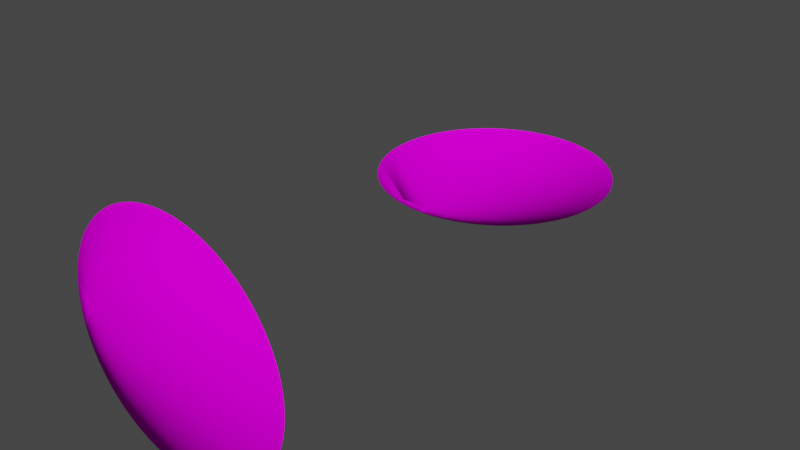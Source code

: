 # Source: link2.m.blend  (saved by Blender 3.2.14; exported with 4.5.12 LTS)
import bpy
from mathutils import Matrix  # noqa: F401  (used for matrix-valued properties, if any)

bpy.ops.wm.read_factory_settings(use_empty=True)
scene = bpy.context.scene
scene.name = 'Scene'

# ---- images (referenced by path relative to the original .blend; pixels are not part of the script)
import os
ASSET_DIR = os.environ.get("B2B_ASSET_DIR", "")  # directory of the original .blend (textures are referenced by path, not embedded)
HERE = os.path.dirname(os.path.abspath(__file__))  # packed textures are extracted next to this script under _unpacked/

def load_image(name, relpath, width, height, colorspace="sRGB"):
    """Load a texture the original file referenced (path relative to the .blend, or extracted next to this script)."""
    p = next((c for c in (os.path.join(HERE, relpath), os.path.join(ASSET_DIR, relpath)) if relpath and os.path.exists(c)), "")
    if p:
        img = bpy.data.images.load(p, check_existing=True)
        img.name = name
    else:  # same state as the original file: an image datablock whose file is absent (Cycles renders it pink)
        img = bpy.data.images.new(name, width, height)
        img.source = "FILE"
        img.filepath = "//" + (relpath or name)
    img.colorspace_settings.name = colorspace
    return img
img_colors_png = load_image('colors.png', 'colors.png', 1024, 1024, 'sRGB')

# ---- materials (node trees are filled in below, after node groups)
mat_part__feature024 = bpy.data.materials.new('Part__Feature024')
mat_part__feature024.use_transparent_shadow = False
mat_part__feature024.diffuse_color = (1.0, 1.0, 1.0, 1.0)
mat_part__feature024.roughness = 1.0
mat_part__feature024.specular_intensity = 0.125

# ---- material node trees
mat_part__feature024.use_nodes = True; mat_part__feature024.node_tree.nodes.clear()
_N = mat_part__feature024.node_tree.nodes; _L = mat_part__feature024.node_tree.links
n0 = _N.new('ShaderNodeBsdfPrincipled'); n0.name = 'Principled BSDF'; n0.location = (10, 300)
n0.distribution = 'GGX'
n0.subsurface_method = 'RANDOM_WALK_SKIN'
n0.inputs[2].default_value = 1.0
n0.inputs[3].default_value = 1.0
n0.inputs[13].default_value = 0.125
n0.inputs[27].default_value = (0.0, 0.0, 0.0, 1.0)
n0.inputs[28].default_value = 1.0
n1 = _N.new('ShaderNodeOutputMaterial'); n1.name = 'Material Output'; n1.location = (300, 300)
n2 = _N.new('ShaderNodeTexImage'); n2.name = '图像纹理'; n2.location = (-300, 600)
n2.image = img_colors_png
_L.new(n0.outputs[0], n1.inputs[0])
_L.new(n2.outputs[0], n0.inputs[0])
n1.is_active_output = True

# ---- world
world_world = bpy.data.worlds.new('World'); scene.world = world_world
world_world.use_nodes = True; world_world.node_tree.nodes.clear()
_N = world_world.node_tree.nodes; _L = world_world.node_tree.links
n0 = _N.new('ShaderNodeOutputWorld'); n0.name = 'World Output'; n0.location = (300, 300)
n1 = _N.new('ShaderNodeBackground'); n1.name = 'Background'; n1.location = (10, 300)
n1.inputs[0].default_value = (0.05088, 0.05088, 0.05088, 1.0)
_L.new(n1.outputs[0], n0.inputs[0])
n0.is_active_output = True
world_world.color = (0.05088, 0.05088, 0.05088)
world_world.use_sun_shadow = False
world_world.sun_shadow_jitter_overblur = 0.0

# ---- meshes
me_node0_part__feature024 = bpy.data.meshes.new('node0_Part__Feature024')
me_node0_part__feature024.from_pydata([(-0.04633, -0.194, 0.003214), (-0.04968, -0.194, 0.003474), (-0.04982, -0.194, 5e-05), (-0.04631, -0.194, -0.003199), (-0.04968, -0.194, -0.003474), (-0.04604, -0.194, 0.002939), (-0.04603, -0.194, -0.002916), (0.007513, -0.194, -0.05451), (0.0114, -0.194, -0.05381), (0.04195, -0.194, 0.03553), (0.03947, -0.194, 0.03825), (0.03661, -0.194, 0.04102), (-0.05441, -0.194, 0.008237), (-0.05313, -0.194, 0.01427), (0.01524, -0.194, -0.05286), (0.01893, -0.194, -0.05165), (-0.05109, -0.194, 0.0204), (0.02227, -0.194, -0.05029), (0.02587, -0.194, -0.04856), (-0.04839, -0.194, 0.02612), (0.03063, -0.194, -0.04571), (-0.04548, -0.194, 0.03091), (0.03427, -0.194, -0.04302), (-0.04241, -0.194, 0.03498), (0.0365, -0.194, -0.04115), (-0.0399, -0.194, 0.0378), (0.03865, -0.194, -0.03914), (-0.03695, -0.194, 0.04071), (0.04148, -0.194, -0.03615), (-0.0332, -0.194, 0.04383), (0.04411, -0.194, -0.03286), (0.0458, -0.194, -0.03047), (-0.05357, -0.194, -0.0126), (-0.05465, -0.194, -0.006386), (-0.05496, -0.194, -0.002103), (-0.03016, -0.194, 0.04596), (0.04727, -0.194, -0.02813), (-0.02676, -0.194, 0.04804), (-0.05497, -0.194, 0.002178), (0.0489, -0.194, -0.02519), (-0.02125, -0.194, 0.05075), (0.05081, -0.194, -0.02107), (0.05238, -0.194, -0.01687), (-0.01497, -0.194, 0.05294), (0.05376, -0.194, -0.01162), (-0.05177, -0.194, -0.01863), (-0.009944, -0.194, 0.0541), (0.05419, -0.194, -0.009415), (0.05455, -0.194, -0.007023), (-0.005348, -0.194, 0.05476), (0.05481, -0.194, -0.00457), (0.05496, -0.194, -0.002213), (-0.000949, -0.194, 0.055), (0.05499, -0.194, 0.001368), (0.002436, -0.194, 0.05495), (-0.04797, -0.194, -0.02694), (-0.0499, -0.194, -0.02316), (0.05485, -0.194, 0.004172), (0.006595, -0.194, 0.05461), (0.05448, -0.194, 0.007582), (0.01045, -0.194, 0.05401), (0.05404, -0.194, 0.01022), (-0.04095, -0.194, -0.03675), (-0.04496, -0.194, -0.03174), (0.05321, -0.194, 0.01389), (0.01586, -0.194, 0.05267), (-0.02616, -0.194, -0.04839), (-0.0292, -0.194, -0.04662), (-0.03277, -0.194, -0.0442), (0.05258, -0.194, 0.01608), (-0.03699, -0.194, -0.04073), (0.000247, -0.194, -0.055), (-0.004411, -0.194, -0.05486), (0.05133, -0.194, 0.01974), (0.02104, -0.194, 0.05082), (-0.01097, -0.194, -0.05392), (-0.01634, -0.194, -0.05254), (-0.0216, -0.194, -0.05061), (0.003464, -0.194, -0.05489), (0.04995, -0.194, 0.02296), (0.02688, -0.194, 0.048), (0.04868, -0.194, 0.02554), (0.04725, -0.194, 0.0281), (0.04474, -0.194, 0.03196), (0.03216, -0.194, 0.0446), (0.05068, 0.02139, 0.0005), (0.04891, 0.0252, 0.0005), (-0.004924, 0.05479, 0.0005), (-0.009608, 0.05417, 0.0005), (-0.055, 0.001107, 0.0005), (0.05209, 0.01768, 0.0005), (-0.0548, 0.004722, 0.0005), (0.000297, 0.05502, 0.0005), (0.05303, 0.01459, 0.0005), (-0.05437, 0.008373, 0.0005), (0.05401, 0.01055, 0.0005), (-0.05362, 0.01227, 0.0005), (-0.05275, 0.01558, 0.0005), (0.05469, 0.005897, 0.0005), (0.004937, 0.05479, 0.0005), (-0.05167, 0.01886, 0.0005), (0.05497, 0.002087, 0.0005), (0.009607, 0.05418, 0.0005), (-0.05038, 0.02207, 0.0005), (0.05499, -0.00115, 0.0005), (-0.0489, 0.02519, 0.0005), (0.01417, 0.05315, 0.0005), (-0.04696, 0.02865, 0.0005), (0.01817, 0.05193, 0.0005), (-0.04464, 0.03215, 0.0005), (0.0218, 0.0505, 0.0005), (-0.04252, 0.03489, 0.0005), (0.02493, 0.04904, 0.0005), (-0.0401, 0.03767, 0.0005), (0.02822, 0.04722, 0.0005), (-0.03732, 0.04042, 0.0005), (0.03113, 0.04535, 0.0005), (-0.03395, 0.0433, 0.0005), (0.03427, 0.04304, 0.0005), (-0.0301, 0.04605, 0.0005), (0.03763, 0.04013, 0.0005), (-0.02603, 0.04848, 0.0005), (0.04042, 0.03731, 0.0005), (0.04321, 0.03406, 0.0005), (-0.02207, 0.05039, 0.0005), (-0.01888, 0.05167, 0.0005), (0.04635, 0.02965, 0.0005), (-0.01472, 0.05302, 0.0005), (-0.001925, -0.05497, 0.0005), (0.000972, -0.055, 0.0005), (-0.005655, -0.05472, 0.0005), (-0.01221, -0.05363, 0.0005), (-0.009454, -0.05419, 0.0005), (-0.01483, -0.05297, 0.0005), (-0.01763, -0.0521, 0.0005), (-0.02001, -0.05124, 0.0005), (-0.02288, -0.05003, 0.0005), (-0.02664, -0.04814, 0.0005), (-0.02961, -0.04635, 0.0005), (-0.0319, -0.04482, 0.0005), (-0.03452, -0.04281, 0.000502), (-0.03675, -0.04093, 0.0005), (-0.03882, -0.03897, 0.0005), (-0.05266, -0.01591, 0.0005), (-0.05346, -0.01293, 0.0005), (-0.05498, -0.001638, 0.0005), (-0.05485, -0.004144, 0.0005), (-0.04084, -0.03685, 0.0005), (-0.04291, -0.03441, 0.0005), (-0.04483, -0.03189, 0.0005), (-0.04683, -0.02886, 0.0005), (-0.04852, -0.02592, 0.0005), (-0.05019, -0.02253, 0.0005), (-0.05147, -0.01938, 0.000501), (-0.05406, -0.01019, 0.0005), (-0.0546, -0.006699, 0.0005), (0.05489, -0.003485, 0.0005), (0.0, -0.0505, 0.0005), (-1.7e-05, -0.05182, 0.0005), (0.003511, -0.05489, 0.0005), (0.0547, -0.005732, 0.0005), (0.007075, -0.05456, 0.0005), (0.05438, -0.008299, 0.0005), (0.01054, -0.05399, 0.0005), (0.05371, -0.01188, 0.0005), (0.01355, -0.05331, 0.0005), (0.05295, -0.01487, 0.0005), (0.01659, -0.05244, 0.0005), (0.05202, -0.0179, 0.0005), (0.01983, -0.05131, 0.0005), (-0.01429, -0.04999, 0.0005), (0.05081, -0.02108, 0.0005), (0.0237, -0.04965, 0.0005), (0.04969, -0.0236, 0.0005), (0.0484, -0.02613, 0.0005), (0.02698, -0.04794, 0.0005), (0.04677, -0.02896, 0.0005), (0.03011, -0.04605, 0.0005), (-0.01424, -0.04999, 0.0005), (0.04485, -0.03184, 0.0005), (0.03356, -0.04359, 0.0005), (0.04307, -0.03421, 0.0005), (0.03624, -0.04138, 0.0005), (0.04137, -0.03625, 0.0005), (0.03787, -0.03988, 0.000501), (0.0394, -0.03838, 0.0005), (-0.00015, -0.05196, 0.0005), (-0.001351, -0.05211, 0.0005), (-0.00149, -0.05228, 0.0005), (-0.000196, -0.05199, 0.0005), (-0.000184, -0.05198, 0.000648), (-0.01428, -0.04999, 0.000695)], [], [(0, 1, 2), (3, 2, 4), (5, 0, 2), (6, 2, 3), (5, 2, 6), (7, 8, 6), (9, 10, 5), (5, 10, 11), (0, 12, 1), (0, 13, 12), (8, 14, 6), (14, 15, 6), (0, 16, 13), (15, 17, 6), (17, 18, 6), (0, 19, 16), (5, 19, 0), (18, 20, 6), (5, 21, 19), (20, 22, 6), (5, 23, 21), (22, 24, 6), (5, 25, 23), (24, 26, 6), (5, 27, 25), (26, 28, 6), (5, 29, 27), (28, 30, 6), (30, 31, 6), (32, 4, 33), (33, 4, 34), (5, 35, 29), (4, 2, 34), (31, 36, 6), (5, 37, 35), (34, 2, 38), (36, 39, 6), (5, 40, 37), (39, 41, 6), (32, 3, 4), (41, 42, 6), (5, 43, 40), (42, 44, 6), (45, 3, 32), (5, 46, 43), (44, 47, 6), (47, 48, 6), (5, 49, 46), (48, 50, 6), (50, 51, 6), (5, 52, 49), (6, 53, 5), (51, 53, 6), (5, 54, 52), (55, 3, 56), (56, 3, 45), (53, 57, 5), (55, 6, 3), (5, 58, 54), (57, 59, 5), (5, 60, 58), (59, 61, 5), (62, 6, 63), (63, 6, 55), (61, 64, 5), (5, 65, 60), (66, 6, 67), (67, 6, 68), (64, 69, 5), (68, 6, 70), (70, 6, 62), (71, 6, 72), (69, 73, 5), (5, 74, 65), (72, 6, 75), (75, 6, 76), (76, 6, 77), (77, 6, 66), (78, 6, 71), (7, 6, 78), (73, 79, 5), (5, 80, 74), (79, 81, 5), (81, 82, 5), (82, 83, 5), (5, 84, 80), (2, 1, 38), (38, 1, 12), (83, 9, 5), (5, 11, 84), (104, 156, 157), (158, 159, 129), (157, 159, 158), (156, 160, 157), (157, 161, 159), (160, 162, 157), (157, 163, 161), (162, 164, 157), (157, 165, 163), (164, 166, 157), (157, 167, 165), (166, 168, 157), (157, 169, 167), (151, 170, 150), (168, 171, 157), (150, 170, 149), (149, 170, 148), (148, 170, 147), (147, 170, 142), (142, 170, 141), (141, 170, 140), (157, 172, 169), (140, 170, 139), (139, 170, 138), (171, 173, 157), (138, 170, 137), (137, 170, 136), (136, 170, 135), (135, 170, 134), (173, 174, 157), (157, 175, 172), (174, 176, 157), (157, 177, 175), (144, 178, 143), (143, 178, 153), (153, 178, 152), (152, 178, 151), (176, 179, 157), (151, 178, 170), (157, 180, 177), (170, 133, 134), (179, 181, 157), (157, 182, 180), (181, 183, 157), (170, 131, 133), (157, 184, 182), (183, 185, 157), (170, 132, 131), (157, 185, 184), (186, 187, 157), (186, 157, 158), (170, 157, 187), (91, 157, 89), (94, 157, 91), (96, 157, 94), (97, 157, 96), (100, 157, 97), (103, 157, 100), (144, 157, 178), (105, 157, 103), (107, 157, 105), (109, 157, 107), (111, 157, 109), (113, 157, 111), (115, 157, 113), (117, 157, 115), (119, 157, 117), (121, 157, 119), (124, 157, 121), (125, 157, 124), (127, 157, 125), (88, 157, 127), (87, 157, 88), (92, 157, 87), (99, 157, 92), (102, 157, 99), (106, 157, 102), (108, 157, 106), (110, 157, 108), (112, 157, 110), (114, 157, 112), (116, 157, 114), (118, 157, 116), (120, 157, 118), (122, 157, 120), (123, 157, 122), (126, 157, 123), (86, 157, 126), (85, 157, 86), (90, 157, 85), (93, 157, 90), (95, 157, 93), (98, 157, 95), (89, 157, 145), (145, 157, 146), (146, 157, 155), (155, 157, 154), (154, 157, 144), (132, 187, 130), (170, 187, 132), (187, 188, 130), (98, 101, 157), (187, 189, 188), (188, 128, 130), (189, 128, 188), (189, 129, 128), (101, 104, 157), (158, 129, 189), (190, 189, 187), (190, 158, 189), (191, 157, 170), (158, 190, 186), (190, 187, 186), (170, 178, 191), (157, 191, 178)])
me_node0_part__feature024.polygons.foreach_set('use_smooth', [True] * 205)
_uv = me_node0_part__feature024.uv_layers.new(name='UVMap')
_uv.uv.foreach_set('vector', [0.1187, 0.8654, 0.1184, 0.8663, 0.1176, 0.8659, 0.1172, 0.8647, 0.1176, 0.8659, 0.1168, 0.8655, 0.1187, 0.8653, 0.1187, 0.8654, 0.1176, 0.8659, 0.1173, 0.8647, 0.1176, 0.8659, 0.1172, 0.8647, 0.1187, 0.8653, 0.1176, 0.8659, 0.1173, 0.8647, 0.1114, 0.8464, 0.112, 0.8455, 0.1173, 0.8647, 0.1361, 0.8483, 0.1364, 0.8491, 0.1187, 0.8653, 0.1187, 0.8653, 0.1364, 0.8491, 0.1367, 0.8501, 0.1187, 0.8654, 0.119, 0.8679, 0.1184, 0.8663, 0.1187, 0.8654, 0.1205, 0.8683, 0.119, 0.8679, 0.112, 0.8455, 0.1126, 0.8447, 0.1173, 0.8647, 0.1126, 0.8447, 0.1133, 0.844, 0.1173, 0.8647, 0.1187, 0.8654, 0.1221, 0.8685, 0.1205, 0.8683, 0.1133, 0.844, 0.114, 0.8433, 0.1173, 0.8647, 0.114, 0.8433, 0.1148, 0.8427, 0.1173, 0.8647, 0.1187, 0.8654, 0.1238, 0.8685, 0.1221, 0.8685, 0.1187, 0.8653, 0.1238, 0.8685, 0.1187, 0.8654, 0.1148, 0.8427, 0.116, 0.8419, 0.1173, 0.8647, 0.1187, 0.8653, 0.1252, 0.8683, 0.1238, 0.8685, 0.116, 0.8419, 0.117, 0.8413, 0.1173, 0.8647, 0.1187, 0.8653, 0.1265, 0.868, 0.1252, 0.8683, 0.117, 0.8413, 0.1177, 0.841, 0.1173, 0.8647, 0.1187, 0.8653, 0.1274, 0.8678, 0.1265, 0.868, 0.1177, 0.841, 0.1184, 0.8407, 0.1173, 0.8647, 0.1187, 0.8653, 0.1284, 0.8674, 0.1274, 0.8678, 0.1184, 0.8407, 0.1194, 0.8404, 0.1173, 0.8647, 0.1187, 0.8653, 0.1296, 0.8669, 0.1284, 0.8674, 0.1194, 0.8404, 0.1205, 0.8401, 0.1173, 0.8647, 0.1205, 0.8401, 0.1212, 0.84, 0.1173, 0.8647, 0.1142, 0.8654, 0.1168, 0.8655, 0.1156, 0.8663, 0.1156, 0.8663, 0.1168, 0.8655, 0.1165, 0.8669, 0.1187, 0.8653, 0.1304, 0.8664, 0.1296, 0.8669, 0.1168, 0.8655, 0.1176, 0.8659, 0.1165, 0.8669, 0.1212, 0.84, 0.1219, 0.8399, 0.1173, 0.8647, 0.1187, 0.8653, 0.1313, 0.8658, 0.1304, 0.8664, 0.1165, 0.8669, 0.1176, 0.8659, 0.1175, 0.8674, 0.1219, 0.8399, 0.1228, 0.8399, 0.1173, 0.8647, 0.1187, 0.8653, 0.1325, 0.8648, 0.1313, 0.8658, 0.1228, 0.8399, 0.124, 0.8399, 0.1173, 0.8647, 0.1142, 0.8654, 0.1172, 0.8647, 0.1168, 0.8655, 0.124, 0.8399, 0.1251, 0.84, 0.1173, 0.8647, 0.1187, 0.8653, 0.1337, 0.8636, 0.1325, 0.8648, 0.1251, 0.84, 0.1265, 0.8402, 0.1173, 0.8647, 0.113, 0.8643, 0.1172, 0.8647, 0.1142, 0.8654, 0.1187, 0.8653, 0.1346, 0.8625, 0.1337, 0.8636, 0.1265, 0.8402, 0.127, 0.8404, 0.1173, 0.8647, 0.127, 0.8404, 0.1276, 0.8406, 0.1173, 0.8647, 0.1187, 0.8653, 0.1352, 0.8615, 0.1346, 0.8625, 0.1276, 0.8406, 0.1282, 0.8408, 0.1173, 0.8647, 0.1282, 0.8408, 0.1288, 0.841, 0.1173, 0.8647, 0.1187, 0.8653, 0.1358, 0.8605, 0.1352, 0.8615, 0.1173, 0.8647, 0.1296, 0.8414, 0.1187, 0.8653, 0.1288, 0.841, 0.1296, 0.8414, 0.1173, 0.8647, 0.1187, 0.8653, 0.1361, 0.8597, 0.1358, 0.8605, 0.1115, 0.8625, 0.1172, 0.8647, 0.1122, 0.8633, 0.1122, 0.8633, 0.1172, 0.8647, 0.113, 0.8643, 0.1296, 0.8414, 0.1303, 0.8417, 0.1187, 0.8653, 0.1115, 0.8625, 0.1173, 0.8647, 0.1172, 0.8647, 0.1187, 0.8653, 0.1365, 0.8587, 0.1361, 0.8597, 0.1303, 0.8417, 0.131, 0.8422, 0.1187, 0.8653, 0.1187, 0.8653, 0.1368, 0.8577, 0.1365, 0.8587, 0.131, 0.8422, 0.1316, 0.8426, 0.1187, 0.8653, 0.1101, 0.8597, 0.1173, 0.8647, 0.1108, 0.8612, 0.1108, 0.8612, 0.1173, 0.8647, 0.1115, 0.8625, 0.1316, 0.8426, 0.1323, 0.8432, 0.1187, 0.8653, 0.1187, 0.8653, 0.1371, 0.8563, 0.1368, 0.8577, 0.109, 0.855, 0.1173, 0.8647, 0.1091, 0.8559, 0.1091, 0.8559, 0.1173, 0.8647, 0.1093, 0.857, 0.1323, 0.8432, 0.1328, 0.8436, 0.1187, 0.8653, 0.1093, 0.857, 0.1173, 0.8647, 0.1096, 0.8584, 0.1096, 0.8584, 0.1173, 0.8647, 0.1101, 0.8597, 0.1104, 0.848, 0.1173, 0.8647, 0.11, 0.8491, 0.1328, 0.8436, 0.1335, 0.8443, 0.1187, 0.8653, 0.1187, 0.8653, 0.1373, 0.8549, 0.1371, 0.8563, 0.11, 0.8491, 0.1173, 0.8647, 0.1094, 0.8508, 0.1094, 0.8508, 0.1173, 0.8647, 0.1092, 0.8522, 0.1092, 0.8522, 0.1173, 0.8647, 0.109, 0.8536, 0.109, 0.8536, 0.1173, 0.8647, 0.109, 0.855, 0.1108, 0.8473, 0.1173, 0.8647, 0.1104, 0.848, 0.1114, 0.8464, 0.1173, 0.8647, 0.1108, 0.8473, 0.1335, 0.8443, 0.1341, 0.845, 0.1187, 0.8653, 0.1187, 0.8653, 0.1373, 0.8532, 0.1373, 0.8549, 0.1341, 0.845, 0.1345, 0.8456, 0.1187, 0.8653, 0.1345, 0.8456, 0.1349, 0.8462, 0.1187, 0.8653, 0.1349, 0.8462, 0.1356, 0.8472, 0.1187, 0.8653, 0.1187, 0.8653, 0.1371, 0.8516, 0.1373, 0.8532, 0.1176, 0.8659, 0.1184, 0.8663, 0.1175, 0.8674, 0.1175, 0.8674, 0.1184, 0.8663, 0.119, 0.8679, 0.1356, 0.8472, 0.1361, 0.8483, 0.1187, 0.8653, 0.1187, 0.8653, 0.1367, 0.8501, 0.1371, 0.8516, 0.148, 0.8444, 0.1485, 0.8441, 0.1655, 0.8492, 0.1658, 0.849, 0.1659, 0.8478, 0.1663, 0.8484, 0.1655, 0.8492, 0.1659, 0.8478, 0.1658, 0.849, 0.1485, 0.8441, 0.149, 0.8438, 0.1655, 0.8492, 0.1655, 0.8492, 0.1654, 0.8471, 0.1659, 0.8478, 0.149, 0.8438, 0.1495, 0.8435, 0.1655, 0.8492, 0.1655, 0.8492, 0.1648, 0.8464, 0.1654, 0.8471, 0.1495, 0.8435, 0.1504, 0.8431, 0.1655, 0.8492, 0.1655, 0.8492, 0.1643, 0.8459, 0.1648, 0.8464, 0.1504, 0.8431, 0.1511, 0.8429, 0.1655, 0.8492, 0.1655, 0.8492, 0.1637, 0.8453, 0.1643, 0.8459, 0.1511, 0.8429, 0.1518, 0.8426, 0.1655, 0.8492, 0.1655, 0.8492, 0.163, 0.8448, 0.1637, 0.8453, 0.1668, 0.8633, 0.1673, 0.8524, 0.1672, 0.8625, 0.1518, 0.8426, 0.1527, 0.8424, 0.1655, 0.8492, 0.1672, 0.8625, 0.1673, 0.8524, 0.1676, 0.8616, 0.1676, 0.8616, 0.1673, 0.8524, 0.1679, 0.8609, 0.1679, 0.8609, 0.1673, 0.8524, 0.1681, 0.8601, 0.1681, 0.8601, 0.1673, 0.8524, 0.1683, 0.8593, 0.1683, 0.8593, 0.1673, 0.8524, 0.1684, 0.8586, 0.1684, 0.8586, 0.1673, 0.8524, 0.1685, 0.8578, 0.1655, 0.8492, 0.1622, 0.8442, 0.163, 0.8448, 0.1685, 0.8578, 0.1673, 0.8524, 0.1685, 0.857, 0.1685, 0.857, 0.1673, 0.8524, 0.1686, 0.8562, 0.1527, 0.8424, 0.1533, 0.8423, 0.1655, 0.8492, 0.1686, 0.8562, 0.1673, 0.8524, 0.1685, 0.8553, 0.1685, 0.8553, 0.1673, 0.8524, 0.1684, 0.8543, 0.1684, 0.8543, 0.1673, 0.8524, 0.1683, 0.8535, 0.1683, 0.8535, 0.1673, 0.8524, 0.1682, 0.8528, 0.1533, 0.8423, 0.154, 0.8422, 0.1655, 0.8492, 0.1655, 0.8492, 0.1614, 0.8437, 0.1622, 0.8442, 0.154, 0.8422, 0.1548, 0.8422, 0.1655, 0.8492, 0.1655, 0.8492, 0.1606, 0.8433, 0.1614, 0.8437, 0.1648, 0.8662, 0.1673, 0.8524, 0.1653, 0.8656, 0.1653, 0.8656, 0.1673, 0.8524, 0.1659, 0.8649, 0.1659, 0.8649, 0.1673, 0.8524, 0.1664, 0.8641, 0.1664, 0.8641, 0.1673, 0.8524, 0.1668, 0.8633, 0.1548, 0.8422, 0.1557, 0.8422, 0.1655, 0.8492, 0.1668, 0.8633, 0.1673, 0.8524, 0.1673, 0.8524, 0.1655, 0.8492, 0.1596, 0.8429, 0.1606, 0.8433, 0.1673, 0.8524, 0.168, 0.8521, 0.1682, 0.8528, 0.1557, 0.8422, 0.1564, 0.8422, 0.1655, 0.8492, 0.1655, 0.8492, 0.1588, 0.8427, 0.1596, 0.8429, 0.1564, 0.8422, 0.1571, 0.8423, 0.1655, 0.8492, 0.1673, 0.8524, 0.1678, 0.8514, 0.168, 0.8521, 0.1655, 0.8492, 0.1583, 0.8425, 0.1588, 0.8427, 0.1571, 0.8423, 0.1578, 0.8424, 0.1655, 0.8492, 0.1673, 0.8524, 0.1675, 0.8507, 0.1678, 0.8514, 0.1655, 0.8492, 0.1578, 0.8424, 0.1583, 0.8425, 0.1658, 0.849, 0.166, 0.8493, 0.1655, 0.8492, 0.1658, 0.849, 0.1655, 0.8492, 0.1658, 0.849, 0.1673, 0.8524, 0.1655, 0.8492, 0.166, 0.8493, 0.1613, 0.8691, 0.1655, 0.8492, 0.1621, 0.8686, 0.1605, 0.8695, 0.1655, 0.8492, 0.1613, 0.8691, 0.1596, 0.8699, 0.1655, 0.8492, 0.1605, 0.8695, 0.1588, 0.8702, 0.1655, 0.8492, 0.1596, 0.8699, 0.158, 0.8704, 0.1655, 0.8492, 0.1588, 0.8702, 0.1572, 0.8706, 0.1655, 0.8492, 0.158, 0.8704, 0.1648, 0.8662, 0.1655, 0.8492, 0.1673, 0.8524, 0.1563, 0.8708, 0.1655, 0.8492, 0.1572, 0.8706, 0.1553, 0.8708, 0.1655, 0.8492, 0.1563, 0.8708, 0.1543, 0.8708, 0.1655, 0.8492, 0.1553, 0.8708, 0.1535, 0.8708, 0.1655, 0.8492, 0.1543, 0.8708, 0.1526, 0.8706, 0.1655, 0.8492, 0.1535, 0.8708, 0.1516, 0.8704, 0.1655, 0.8492, 0.1526, 0.8706, 0.1506, 0.8701, 0.1655, 0.8492, 0.1516, 0.8704, 0.1495, 0.8697, 0.1655, 0.8492, 0.1506, 0.8701, 0.1485, 0.8691, 0.1655, 0.8492, 0.1495, 0.8697, 0.1475, 0.8686, 0.1655, 0.8492, 0.1485, 0.8691, 0.1469, 0.8681, 0.1655, 0.8492, 0.1475, 0.8686, 0.146, 0.8673, 0.1655, 0.8492, 0.1469, 0.8681, 0.1451, 0.8664, 0.1655, 0.8492, 0.146, 0.8673, 0.1444, 0.8655, 0.1655, 0.8492, 0.1451, 0.8664, 0.1436, 0.8644, 0.1655, 0.8492, 0.1444, 0.8655, 0.143, 0.8633, 0.1655, 0.8492, 0.1436, 0.8644, 0.1426, 0.8622, 0.1655, 0.8492, 0.143, 0.8633, 0.1422, 0.8611, 0.1655, 0.8492, 0.1426, 0.8622, 0.1419, 0.8601, 0.1655, 0.8492, 0.1422, 0.8611, 0.1417, 0.8591, 0.1655, 0.8492, 0.1419, 0.8601, 0.1416, 0.8582, 0.1655, 0.8492, 0.1417, 0.8591, 0.1415, 0.8572, 0.1655, 0.8492, 0.1416, 0.8582, 0.1415, 0.8563, 0.1655, 0.8492, 0.1415, 0.8572, 0.1416, 0.8553, 0.1655, 0.8492, 0.1415, 0.8563, 0.1417, 0.8541, 0.1655, 0.8492, 0.1416, 0.8553, 0.142, 0.8531, 0.1655, 0.8492, 0.1417, 0.8541, 0.1423, 0.852, 0.1655, 0.8492, 0.142, 0.8531, 0.1428, 0.8507, 0.1655, 0.8492, 0.1423, 0.852, 0.1433, 0.8495, 0.1655, 0.8492, 0.1428, 0.8507, 0.1439, 0.8486, 0.1655, 0.8492, 0.1433, 0.8495, 0.1445, 0.8477, 0.1655, 0.8492, 0.1439, 0.8486, 0.145, 0.8471, 0.1655, 0.8492, 0.1445, 0.8477, 0.1457, 0.8463, 0.1655, 0.8492, 0.145, 0.8471, 0.1466, 0.8455, 0.1655, 0.8492, 0.1457, 0.8463, 0.1621, 0.8686, 0.1655, 0.8492, 0.1627, 0.8682, 0.1627, 0.8682, 0.1655, 0.8492, 0.1632, 0.8678, 0.1632, 0.8678, 0.1655, 0.8492, 0.1637, 0.8674, 0.1637, 0.8674, 0.1655, 0.8492, 0.1643, 0.8668, 0.1643, 0.8668, 0.1655, 0.8492, 0.1648, 0.8662, 0.1675, 0.8507, 0.166, 0.8493, 0.1671, 0.8498, 0.1673, 0.8524, 0.166, 0.8493, 0.1675, 0.8507, 0.166, 0.8493, 0.1661, 0.8493, 0.1671, 0.8498, 0.1466, 0.8455, 0.1473, 0.8449, 0.1655, 0.8492, 0.166, 0.8493, 0.1658, 0.849, 0.1661, 0.8493, 0.1661, 0.8493, 0.1667, 0.849, 0.1671, 0.8498, 0.1658, 0.849, 0.1667, 0.849, 0.1661, 0.8493, 0.1658, 0.849, 0.1663, 0.8484, 0.1667, 0.849, 0.1473, 0.8449, 0.148, 0.8444, 0.1655, 0.8492, 0.1658, 0.849, 0.1663, 0.8484, 0.1658, 0.849, 0.1719, 0.8434, 0.1719, 0.8434, 0.1719, 0.8437, 0.1719, 0.8434, 0.1719, 0.8434, 0.1719, 0.8434, 0.1726, 0.8468, 0.1726, 0.843, 0.1726, 0.8468, 0.1386, 0.8414, 0.1386, 0.8415, 0.1385, 0.8415, 0.1385, 0.8414, 0.1386, 0.8411, 0.1386, 0.8414, 0.1386, 0.8421, 0.1386, 0.8421, 0.1385, 0.8421, 0.1386, 0.8458, 0.1385, 0.8421, 0.1386, 0.8421])
me_node0_part__feature024.materials.append(mat_part__feature024)
me_node0_part__feature024.use_remesh_fix_poles = True
me_node0_part__feature024.use_remesh_preserve_attributes = False
me_node0_part__feature024.update()
me_node0_part__feature024.normals_split_custom_set([tuple(v) for v in zip(*[iter([0.0, -1.0, 1.556e-05, 0.0, -1.0, -2.076e-06, 0.0, -1.0, -4.261e-07, 0.0, -1.0, -1.806e-07, 0.0, -1.0, -4.261e-07, 0.0, -1.0, -9.657e-07, 9.527e-08, -1.0, 1.406e-05, 0.0, -1.0, 1.556e-05, 0.0, -1.0, -4.261e-07, 7.523e-08, -1.0, 2.556e-07, 0.0, -1.0, -4.261e-07, 0.0, -1.0, -1.806e-07, 9.527e-08, -1.0, 1.406e-05, 0.0, -1.0, -4.261e-07, 7.523e-08, -1.0, 2.556e-07, 0.09747, -0.6985, -0.7089, 0.1481, -0.7005, -0.6981, 7.523e-08, -1.0, 2.556e-07, 0.5465, -0.6995, 0.4605, 0.5117, -0.701, 0.4967, 9.527e-08, -1.0, 1.406e-05, 9.527e-08, -1.0, 1.406e-05, 0.5117, -0.701, 0.4967, 0.4739, -0.6986, 0.5361, 0.0, -1.0, 1.556e-05, -0.7104, -0.6954, 0.1083, 0.0, -1.0, -2.076e-06, 0.0, -1.0, 1.556e-05, -0.6928, -0.6962, 0.1879, -0.7104, -0.6954, 0.1083, 0.1481, -0.7005, -0.6981, 0.1972, -0.6991, -0.6872, 7.523e-08, -1.0, 2.556e-07, 0.1972, -0.6991, -0.6872, 0.246, -0.7, -0.6704, 7.523e-08, -1.0, 2.556e-07, 0.0, -1.0, 1.556e-05, -0.6672, -0.6954, 0.2669, -0.6928, -0.6962, 0.1879, 0.246, -0.7, -0.6704, 0.2898, -0.7004, -0.6523, 7.523e-08, -1.0, 2.556e-07, 0.2898, -0.7004, -0.6523, 0.3392, -0.6978, -0.6309, 7.523e-08, -1.0, 2.556e-07, 0.0, -1.0, 1.556e-05, -0.6311, -0.6974, 0.3397, -0.6672, -0.6954, 0.2669, 9.527e-08, -1.0, 1.406e-05, -0.6311, -0.6974, 0.3397, 0.0, -1.0, 1.556e-05, 0.3392, -0.6978, -0.6309, 0.3975, -0.6974, -0.5963, 7.523e-08, -1.0, 2.556e-07, 9.527e-08, -1.0, 1.406e-05, -0.5927, -0.6976, 0.4026, -0.6311, -0.6974, 0.3397, 0.3975, -0.6974, -0.5963, 0.442, -0.7006, -0.5601, 7.523e-08, -1.0, 2.556e-07, 9.527e-08, -1.0, 1.406e-05, -0.5529, -0.6993, 0.4531, -0.5927, -0.6976, 0.4026, 0.442, -0.7006, -0.5601, 0.4729, -0.7014, -0.5333, 7.523e-08, -1.0, 2.556e-07, 9.527e-08, -1.0, 1.406e-05, -0.5175, -0.7005, 0.4914, -0.5529, -0.6993, 0.4531, 0.4729, -0.7014, -0.5333, 0.5027, -0.701, -0.5059, 7.523e-08, -1.0, 2.556e-07, 9.527e-08, -1.0, 1.406e-05, -0.48, -0.6988, 0.5303, -0.5175, -0.7005, 0.4914, 0.5027, -0.701, -0.5059, 0.5397, -0.6985, -0.4699, 7.523e-08, -1.0, 2.556e-07, 9.527e-08, -1.0, 1.406e-05, -0.4339, -0.6993, 0.568, -0.48, -0.6988, 0.5303, 0.5397, -0.6985, -0.4699, 0.5708, -0.7007, -0.4281, 7.523e-08, -1.0, 2.556e-07, 0.5708, -0.7007, -0.4281, 0.5932, -0.7014, -0.3953, 7.523e-08, -1.0, 2.556e-07, -0.6994, -0.6955, -0.1643, 0.0, -1.0, -9.657e-07, -0.7114, -0.6974, -0.08668, -0.7114, -0.6974, -0.08668, 0.0, -1.0, -9.657e-07, -0.7135, -0.7002, -0.02688, 9.527e-08, -1.0, 1.406e-05, -0.3914, -0.7009, 0.5963, -0.4339, -0.6993, 0.568, 0.0, -1.0, -9.657e-07, 0.0, -1.0, -4.261e-07, -0.7135, -0.7002, -0.02688, 0.5932, -0.7014, -0.3953, 0.613, -0.7014, -0.3637, 7.523e-08, -1.0, 2.556e-07, 9.527e-08, -1.0, 1.406e-05, -0.3456, -0.698, 0.6272, -0.3914, -0.7009, 0.5963, -0.7135, -0.7002, -0.02688, 0.0, -1.0, -4.261e-07, -0.716, -0.6974, 0.03141, 0.613, -0.7014, -0.3637, 0.6366, -0.6996, -0.3246, 7.523e-08, -1.0, 2.556e-07, 9.527e-08, -1.0, 1.406e-05, -0.2776, -0.6956, 0.6626, -0.3456, -0.698, 0.6272, 0.6366, -0.6996, -0.3246, 0.6597, -0.6994, -0.275, 7.523e-08, -1.0, 2.556e-07, -0.6994, -0.6955, -0.1643, 0.0, -1.0, -1.806e-07, 0.0, -1.0, -9.657e-07, 0.6597, -0.6994, -0.275, 0.6826, -0.6975, -0.2182, 7.523e-08, -1.0, 2.556e-07, 9.527e-08, -1.0, 1.406e-05, -0.1984, -0.6965, 0.6896, -0.2776, -0.6956, 0.6626, 0.6826, -0.6975, -0.2182, 0.6958, -0.7008, -0.1571, 7.523e-08, -1.0, 2.556e-07, -0.6753, -0.6971, -0.2409, 0.0, -1.0, -1.806e-07, -0.6994, -0.6955, -0.1643, 9.527e-08, -1.0, 1.406e-05, -0.1311, -0.6985, 0.7035, -0.1984, -0.6965, 0.6896, 0.6958, -0.7008, -0.1571, 0.7008, -0.7031, -0.1209, 7.523e-08, -1.0, 2.556e-07, 0.7008, -0.7031, -0.1209, 0.7061, -0.7022, -0.09091, 7.523e-08, -1.0, 2.556e-07, 9.527e-08, -1.0, 1.406e-05, -0.07031, -0.6982, 0.7125, -0.1311, -0.6985, 0.7035, 0.7061, -0.7022, -0.09091, 0.709, -0.7027, -0.05962, 7.523e-08, -1.0, 2.556e-07, 0.709, -0.7027, -0.05962, 0.7113, -0.7023, -0.02679, 7.523e-08, -1.0, 2.556e-07, 9.527e-08, -1.0, 1.406e-05, -0.0148, -0.6998, 0.7142, -0.07031, -0.6982, 0.7125, 7.523e-08, -1.0, 2.556e-07, 0.7116, -0.7023, 0.01711, 9.527e-08, -1.0, 1.406e-05, 0.7113, -0.7023, -0.02679, 0.7116, -0.7023, 0.01711, 7.523e-08, -1.0, 2.556e-07, 9.527e-08, -1.0, 1.406e-05, 0.03397, -0.6998, 0.7135, -0.0148, -0.6998, 0.7142, -0.6225, -0.6986, -0.3528, 0.0, -1.0, -1.806e-07, -0.6496, -0.6987, -0.2998, -0.6496, -0.6987, -0.2998, 0.0, -1.0, -1.806e-07, -0.6753, -0.6971, -0.2409, 0.7116, -0.7023, 0.01711, 0.7109, -0.7011, 0.05553, 9.527e-08, -1.0, 1.406e-05, -0.6225, -0.6986, -0.3528, 7.523e-08, -1.0, 2.556e-07, 0.0, -1.0, -1.806e-07, 9.527e-08, -1.0, 1.406e-05, 0.08456, -0.6997, 0.7094, 0.03397, -0.6998, 0.7135, 0.7109, -0.7011, 0.05553, 0.7072, -0.7, 0.09919, 9.527e-08, -1.0, 1.406e-05, 9.527e-08, -1.0, 1.406e-05, 0.1404, -0.698, 0.7021, 0.08456, -0.6997, 0.7094, 0.7072, -0.7, 0.09919, 0.7031, -0.6986, 0.1326, 9.527e-08, -1.0, 1.406e-05, -0.5345, -0.6965, -0.4787, 7.523e-08, -1.0, 2.556e-07, -0.5862, -0.6958, -0.415, -0.5862, -0.6958, -0.415, 7.523e-08, -1.0, 2.556e-07, -0.6225, -0.6986, -0.3528, 0.7031, -0.6986, 0.1326, 0.689, -0.7025, 0.1782, 9.527e-08, -1.0, 1.406e-05, 9.527e-08, -1.0, 1.406e-05, 0.2072, -0.6973, 0.6862, 0.1404, -0.698, 0.7021, -0.3373, -0.6992, -0.6303, 7.523e-08, -1.0, 2.556e-07, -0.3803, -0.7004, -0.604, -0.3803, -0.7004, -0.604, 7.523e-08, -1.0, 2.556e-07, -0.4286, -0.6975, -0.5743, 0.689, -0.7025, 0.1782, 0.6795, -0.702, 0.2131, 9.527e-08, -1.0, 1.406e-05, -0.4286, -0.6975, -0.5743, 7.523e-08, -1.0, 2.556e-07, -0.4825, -0.6968, -0.5307, -0.4825, -0.6968, -0.5307, 7.523e-08, -1.0, 2.556e-07, -0.5345, -0.6965, -0.4787, 0.001135, -0.7008, -0.7134, 7.523e-08, -1.0, 2.556e-07, -0.06139, -0.6958, -0.7156, 0.6795, -0.702, 0.2131, 0.6665, -0.7001, 0.2563, 9.527e-08, -1.0, 1.406e-05, 9.527e-08, -1.0, 1.406e-05, 0.277, -0.6967, 0.6617, 0.2072, -0.6973, 0.6862, -0.06139, -0.6958, -0.7156, 7.523e-08, -1.0, 2.556e-07, -0.141, -0.6961, -0.704, -0.141, -0.6961, -0.704, 7.523e-08, -1.0, 2.556e-07, -0.2129, -0.6971, -0.6846, -0.2129, -0.6971, -0.6846, 7.523e-08, -1.0, 2.556e-07, -0.2805, -0.6968, -0.6601, -0.2805, -0.6968, -0.6601, 7.523e-08, -1.0, 2.556e-07, -0.3373, -0.6992, -0.6303, 0.04609, -0.7006, -0.712, 7.523e-08, -1.0, 2.556e-07, 0.001135, -0.7008, -0.7134, 0.09747, -0.6985, -0.7089, 7.523e-08, -1.0, 2.556e-07, 0.04609, -0.7006, -0.712, 0.6665, -0.7001, 0.2563, 0.6477, -0.7016, 0.2971, 9.527e-08, -1.0, 1.406e-05, 9.527e-08, -1.0, 1.406e-05, 0.3514, -0.6953, 0.627, 0.277, -0.6967, 0.6617, 0.6477, -0.7016, 0.2971, 0.6303, -0.7019, 0.3319, 9.527e-08, -1.0, 1.406e-05, 0.6303, -0.7019, 0.3319, 0.6107, -0.7007, 0.3689, 9.527e-08, -1.0, 1.406e-05, 0.6107, -0.7007, 0.3689, 0.5821, -0.6986, 0.4162, 9.527e-08, -1.0, 1.406e-05, 9.527e-08, -1.0, 1.406e-05, 0.4194, -0.6971, 0.5816, 0.3514, -0.6953, 0.627, 0.0, -1.0, -4.261e-07, 0.0, -1.0, -2.076e-06, -0.716, -0.6974, 0.03141, -0.716, -0.6974, 0.03141, 0.0, -1.0, -2.076e-06, -0.7104, -0.6954, 0.1083, 0.5821, -0.6986, 0.4162, 0.5465, -0.6995, 0.4605, 9.527e-08, -1.0, 1.406e-05, 9.527e-08, -1.0, 1.406e-05, 0.4739, -0.6986, 0.5361, 0.4194, -0.6971, 0.5816, 0.7116, -0.01446, -0.7024, 0.7109, -0.04515, -0.7019, 2.163e-07, -6.088e-07, -1.0, 0.00384, 0.003796, -1.0, 0.04611, -0.7019, -0.7108, 0.01055, -0.7064, -0.7077, 2.163e-07, -6.088e-07, -1.0, 0.04611, -0.7019, -0.7108, 0.00384, 0.003796, -1.0, 0.7109, -0.04515, -0.7019, 0.7076, -0.07455, -0.7026, 2.163e-07, -6.088e-07, -1.0, 2.163e-07, -6.088e-07, -1.0, 0.08644, -0.6923, -0.7164, 0.04611, -0.7019, -0.7108, 0.7076, -0.07455, -0.7026, 0.7042, -0.109, -0.7016, 2.163e-07, -6.088e-07, -1.0, 2.163e-07, -6.088e-07, -1.0, 0.1346, -0.687, -0.7141, 0.08644, -0.6923, -0.7164, 0.7042, -0.109, -0.7016, 0.6966, -0.155, -0.7005, 2.163e-07, -6.088e-07, -1.0, 2.163e-07, -6.088e-07, -1.0, 0.1722, -0.676, -0.7166, 0.1346, -0.687, -0.7141, 0.6966, -0.155, -0.7005, 0.6844, -0.1895, -0.7041, 2.163e-07, -6.088e-07, -1.0, 2.163e-07, -6.088e-07, -1.0, 0.2129, -0.669, -0.7122, 0.1722, -0.676, -0.7166, 0.6844, -0.1895, -0.7041, 0.6719, -0.231, -0.7037, 2.163e-07, -6.088e-07, -1.0, 2.163e-07, -6.088e-07, -1.0, 0.2553, -0.6536, -0.7125, 0.2129, -0.669, -0.7122, -0.6237, -0.3316, -0.7078, 0.0002992, -9.399e-06, -1.0, -0.6004, -0.3702, -0.7088, 0.6719, -0.231, -0.7037, 0.655, -0.2704, -0.7056, 2.163e-07, -6.088e-07, -1.0, -0.6004, -0.3702, -0.7088, 0.0002992, -9.399e-06, -1.0, -0.5755, -0.4101, -0.7075, -0.5755, -0.4101, -0.7075, 0.0002992, -9.399e-06, -1.0, -0.5508, -0.4371, -0.711, -0.5508, -0.4371, -0.711, 0.0002992, -9.399e-06, -1.0, -0.5214, -0.4694, -0.7126, -0.5214, -0.4694, -0.7126, 0.0002992, -9.399e-06, -1.0, -0.4936, -0.4973, -0.7135, -0.4936, -0.4973, -0.7135, 0.0002992, -9.399e-06, -1.0, -0.4695, -0.5214, -0.7125, -0.4695, -0.5214, -0.7125, 0.0002992, -9.399e-06, -1.0, -0.4358, -0.5476, -0.7143, 2.163e-07, -6.088e-07, -1.0, 0.305, -0.6366, -0.7083, 0.2553, -0.6536, -0.7125, -0.4358, -0.5476, -0.7143, 0.0002992, -9.399e-06, -1.0, -0.4087, -0.5751, -0.7087, -0.4087, -0.5751, -0.7087, 0.0002992, -9.399e-06, -1.0, -0.3766, -0.5938, -0.711, 0.655, -0.2704, -0.7056, 0.6397, -0.3025, -0.7066, 2.163e-07, -6.088e-07, -1.0, -0.3766, -0.5938, -0.711, 0.0002992, -9.399e-06, -1.0, -0.341, -0.6193, -0.7073, -0.341, -0.6193, -0.7073, 0.0002992, -9.399e-06, -1.0, -0.2951, -0.6393, -0.7101, -0.2951, -0.6393, -0.7101, 0.0002992, -9.399e-06, -1.0, -0.2555, -0.6518, -0.714, -0.2555, -0.6518, -0.714, 0.0002992, -9.399e-06, -1.0, -0.2251, -0.664, -0.713, 0.6397, -0.3025, -0.7066, 0.6218, -0.3349, -0.708, 2.163e-07, -6.088e-07, -1.0, 2.163e-07, -6.088e-07, -1.0, 0.3462, -0.6123, -0.7108, 0.305, -0.6366, -0.7083, 0.6218, -0.3349, -0.708, 0.6, -0.3709, -0.7089, 2.163e-07, -6.088e-07, -1.0, 2.163e-07, -6.088e-07, -1.0, 0.3872, -0.5909, -0.7078, 0.3462, -0.6123, -0.7108, -0.6903, -0.1674, -0.7039, -0.02511, -0.7102, -0.7035, -0.6818, -0.2095, -0.7009, -0.6818, -0.2095, -0.7009, -0.02511, -0.7102, -0.7035, -0.6639, -0.2466, -0.706, -0.6639, -0.2466, -0.706, -0.02511, -0.7102, -0.7035, -0.6468, -0.2894, -0.7056, -0.6468, -0.2894, -0.7056, -0.02511, -0.7102, -0.7035, -0.6237, -0.3316, -0.7078, 0.6, -0.3709, -0.7089, 0.5743, -0.4064, -0.7106, 2.163e-07, -6.088e-07, -1.0, -0.6237, -0.3316, -0.7078, -0.02511, -0.7102, -0.7035, 0.0002992, -9.399e-06, -1.0, 2.163e-07, -6.088e-07, -1.0, 0.4311, -0.5606, -0.707, 0.3872, -0.5909, -0.7078, 0.0002992, -9.399e-06, -1.0, -0.1914, -0.6759, -0.7118, -0.2251, -0.664, -0.713, 0.5743, -0.4064, -0.7106, 0.5495, -0.4353, -0.7131, 2.163e-07, -6.088e-07, -1.0, 2.163e-07, -6.088e-07, -1.0, 0.4619, -0.5287, -0.7121, 0.4311, -0.5606, -0.707, 0.5495, -0.4353, -0.7131, 0.5263, -0.464, -0.7126, 2.163e-07, -6.088e-07, -1.0, 0.0002992, -9.399e-06, -1.0, -0.1532, -0.6801, -0.717, -0.1914, -0.6759, -0.7118, 2.163e-07, -6.088e-07, -1.0, 0.4819, -0.5085, -0.7136, 0.4619, -0.5287, -0.7121, 0.5263, -0.464, -0.7126, 0.5036, -0.4884, -0.7127, 2.163e-07, -6.088e-07, -1.0, 0.0002992, -9.399e-06, -1.0, -0.1228, -0.6901, -0.7132, -0.1532, -0.6801, -0.717, 2.163e-07, -6.088e-07, -1.0, 0.5036, -0.4884, -0.7127, 0.4819, -0.5085, -0.7136, 0.3906, -0.6791, -0.6215, 0.0002761, 0.0003651, -1.0, 2.163e-07, -6.088e-07, -1.0, 0.3906, -0.6791, -0.6215, 2.163e-07, -6.088e-07, -1.0, 0.00384, 0.003796, -1.0, 0.0002992, -9.399e-06, -1.0, 2.163e-07, -6.088e-07, -1.0, 0.0002761, 0.0003651, -1.0, -0.7113, 0.06131, -0.7002, 2.163e-07, -6.088e-07, -1.0, -0.7143, 0.01572, -0.6996, -0.7066, 0.1095, -0.699, 2.163e-07, -6.088e-07, -1.0, -0.7113, 0.06131, -0.7002, -0.6966, 0.158, -0.6998, 2.163e-07, -6.088e-07, -1.0, -0.7066, 0.1095, -0.699, -0.6847, 0.2022, -0.7002, 2.163e-07, -6.088e-07, -1.0, -0.6966, 0.158, -0.6998, -0.6707, 0.245, -0.7001, 2.163e-07, -6.088e-07, -1.0, -0.6847, 0.2022, -0.7002, -0.6539, 0.2865, -0.7002, 2.163e-07, -6.088e-07, -1.0, -0.6707, 0.245, -0.7001, -0.6903, -0.1674, -0.7039, 2.163e-07, -6.088e-07, -1.0, -0.02511, -0.7102, -0.7035, -0.6347, 0.328, -0.6997, 2.163e-07, -6.088e-07, -1.0, -0.6539, 0.2865, -0.7002, -0.6105, 0.373, -0.6987, 2.163e-07, -6.088e-07, -1.0, -0.6347, 0.328, -0.6997, -0.5809, 0.4166, -0.6993, 2.163e-07, -6.088e-07, -1.0, -0.6105, 0.373, -0.6987, -0.5515, 0.4532, -0.7003, 2.163e-07, -6.088e-07, -1.0, -0.5809, 0.4166, -0.6993, -0.5208, 0.49, -0.699, 2.163e-07, -6.088e-07, -1.0, -0.5515, 0.4532, -0.7003, -0.4842, 0.526, -0.6992, 2.163e-07, -6.088e-07, -1.0, -0.5208, 0.49, -0.699, -0.4417, 0.5644, -0.6974, 2.163e-07, -6.088e-07, -1.0, -0.4842, 0.526, -0.6992, -0.3916, 0.5992, -0.6983, 2.163e-07, -6.088e-07, -1.0, -0.4417, 0.5644, -0.6974, -0.3397, 0.631, -0.6975, 2.163e-07, -6.088e-07, -1.0, -0.3916, 0.5992, -0.6983, -0.2884, 0.6537, -0.6997, 2.163e-07, -6.088e-07, -1.0, -0.3397, 0.631, -0.6975, -0.2434, 0.6719, -0.6995, 2.163e-07, -6.088e-07, -1.0, -0.2884, 0.6537, -0.6997, -0.1901, 0.6914, -0.697, 2.163e-07, -6.088e-07, -1.0, -0.2434, 0.6719, -0.6995, -0.1263, 0.7057, -0.6972, 2.163e-07, -6.088e-07, -1.0, -0.1901, 0.6914, -0.697, -0.06286, 0.7138, -0.6976, 2.163e-07, -6.088e-07, -1.0, -0.1263, 0.7057, -0.6972, 0.002638, 0.7174, -0.6966, 2.163e-07, -6.088e-07, -1.0, -0.06286, 0.7138, -0.6976, 0.06424, 0.7126, -0.6986, 2.163e-07, -6.088e-07, -1.0, 0.002638, 0.7174, -0.6966, 0.125, 0.7062, -0.6969, 2.163e-07, -6.088e-07, -1.0, 0.06424, 0.7126, -0.6986, 0.1834, 0.6913, -0.6989, 2.163e-07, -6.088e-07, -1.0, 0.125, 0.7062, -0.6969, 0.2358, 0.6756, -0.6985, 2.163e-07, -6.088e-07, -1.0, 0.1834, 0.6913, -0.6989, 0.2822, 0.6558, -0.7002, 2.163e-07, -6.088e-07, -1.0, 0.2358, 0.6756, -0.6985, 0.3245, 0.6365, -0.6996, 2.163e-07, -6.088e-07, -1.0, 0.2822, 0.6558, -0.7002, 0.3659, 0.6135, -0.6998, 2.163e-07, -6.088e-07, -1.0, 0.3245, 0.6365, -0.6996, 0.405, 0.5883, -0.6999, 2.163e-07, -6.088e-07, -1.0, 0.3659, 0.6135, -0.6998, 0.4466, 0.5591, -0.6986, 2.163e-07, -6.088e-07, -1.0, 0.405, 0.5883, -0.6999, 0.4886, 0.5227, -0.6986, 2.163e-07, -6.088e-07, -1.0, 0.4466, 0.5591, -0.6986, 0.5259, 0.4842, -0.6993, 2.163e-07, -6.088e-07, -1.0, 0.4886, 0.5227, -0.6986, 0.5645, 0.4417, -0.6973, 2.163e-07, -6.088e-07, -1.0, 0.5259, 0.4842, -0.6993, 0.6042, 0.3873, -0.6964, 2.163e-07, -6.088e-07, -1.0, 0.5645, 0.4417, -0.6973, 0.6357, 0.3297, -0.698, 2.163e-07, -6.088e-07, -1.0, 0.6042, 0.3873, -0.6964, 0.6588, 0.2785, -0.6989, 2.163e-07, -6.088e-07, -1.0, 0.6357, 0.3297, -0.698, 0.6761, 0.2312, -0.6996, 2.163e-07, -6.088e-07, -1.0, 0.6588, 0.2785, -0.6989, 0.6887, 0.1873, -0.7004, 2.163e-07, -6.088e-07, -1.0, 0.6761, 0.2312, -0.6996, 0.7036, 0.1363, -0.6974, 2.163e-07, -6.088e-07, -1.0, 0.6887, 0.1873, -0.7004, 0.7107, 0.0785, -0.6991, 2.163e-07, -6.088e-07, -1.0, 0.7036, 0.1363, -0.6974, -0.7143, 0.01572, -0.6996, 2.163e-07, -6.088e-07, -1.0, -0.7119, -0.01937, -0.702, -0.7119, -0.01937, -0.702, 2.163e-07, -6.088e-07, -1.0, -0.7102, -0.05406, -0.7019, -0.7102, -0.05406, -0.7019, 2.163e-07, -6.088e-07, -1.0, -0.7068, -0.08835, -0.7019, -0.7068, -0.08835, -0.7019, 2.163e-07, -6.088e-07, -1.0, -0.6994, -0.1297, -0.7028, -0.6994, -0.1297, -0.7028, 2.163e-07, -6.088e-07, -1.0, -0.6903, -0.1674, -0.7039, -0.1228, -0.6901, -0.7132, 0.0002761, 0.0003651, -1.0, -0.07061, -0.6976, -0.713, 0.0002992, -9.399e-06, -1.0, 0.0002761, 0.0003651, -1.0, -0.1228, -0.6901, -0.7132, 0.0002761, 0.0003651, -1.0, -0.000493, 0.0009862, -1.0, -0.07061, -0.6976, -0.713, 0.7107, 0.0785, -0.6991, 0.7132, 0.02965, -0.7003, 2.163e-07, -6.088e-07, -1.0, 0.0002761, 0.0003651, -1.0, -0.2346, 0.5433, -0.8061, -0.000493, 0.0009862, -1.0, -0.000493, 0.0009862, -1.0, -0.02992, -0.7071, -0.7065, -0.07061, -0.6976, -0.713, -0.2346, 0.5433, -0.8061, -0.02992, -0.7071, -0.7065, -0.000493, 0.0009862, -1.0, -0.2346, 0.5433, -0.8061, 0.01055, -0.7064, -0.7077, -0.02992, -0.7071, -0.7065, 0.7132, 0.02965, -0.7003, 0.7116, -0.01446, -0.7024, 2.163e-07, -6.088e-07, -1.0, 0.00384, 0.003796, -1.0, 0.01055, -0.7064, -0.7077, -0.2346, 0.5433, -0.8061, -0.6642, -0.1616, -0.7299, -0.2346, 0.5433, -0.8061, 0.0002761, 0.0003651, -1.0, -0.6642, -0.1616, -0.7299, 0.00384, 0.003796, -1.0, -0.2346, 0.5433, -0.8061, 0.7955, -0.04739, -0.6041, 2.163e-07, -6.088e-07, -1.0, 0.0002992, -9.399e-06, -1.0, 0.00384, 0.003796, -1.0, -0.6642, -0.1616, -0.7299, 0.3906, -0.6791, -0.6215, -0.6642, -0.1616, -0.7299, 0.0002761, 0.0003651, -1.0, 0.3906, -0.6791, -0.6215, 0.0002992, -9.399e-06, -1.0, -0.02511, -0.7102, -0.7035, 0.7955, -0.04739, -0.6041, 2.163e-07, -6.088e-07, -1.0, 0.7955, -0.04739, -0.6041, -0.02511, -0.7102, -0.7035])] * 3)])

# ---- objects
ob_node0_part__feature024 = bpy.data.objects.new('node0_Part__Feature024', me_node0_part__feature024)

# ---- transforms, parenting, visibility, modifiers, constraints
ob_node0_part__feature024.location = (0.0, 0.0, 0.0)

# ---- collection membership
scene.collection.objects.link(ob_node0_part__feature024)

# ---- scene / render settings (as saved in the file)
scene.frame_start = 1; scene.frame_end = 250; scene.frame_set(147)
scene.render.engine = 'BLENDER_EEVEE_NEXT'
scene.cycles.sampling_pattern = 'TABULATED_SOBOL'
scene.cycles.use_light_tree = False
scene.view_settings.view_transform = 'Filmic'
bpy.context.view_layer.update()

# ---- added for rendering (the .blend has no active camera and no usable light): camera, sun
cam_auto = bpy.data.cameras.new('AutoCamera')
cam_auto.lens = 50.0
cam_auto.sensor_width = 36.0
cam_auto.clip_end = 1000.0
ob_auto_camera = bpy.data.objects.new('AutoCamera', cam_auto)
scene.collection.objects.link(ob_auto_camera)
ob_auto_camera.location = (0.271658, -0.395484, 0.21733)
ob_auto_camera.rotation_euler = (1.09748, -7.21219e-08, 0.694738)
scene.camera = ob_auto_camera
light_auto_sun = bpy.data.lights.new('AutoSun', 'SUN')
light_auto_sun.energy = 3.0
light_auto_sun.angle = 0.0523599
ob_auto_sun = bpy.data.objects.new('AutoSun', light_auto_sun)
scene.collection.objects.link(ob_auto_sun)
ob_auto_sun.rotation_euler = (0.872665, 0.174533, 0.523599)
bpy.context.view_layer.update()

